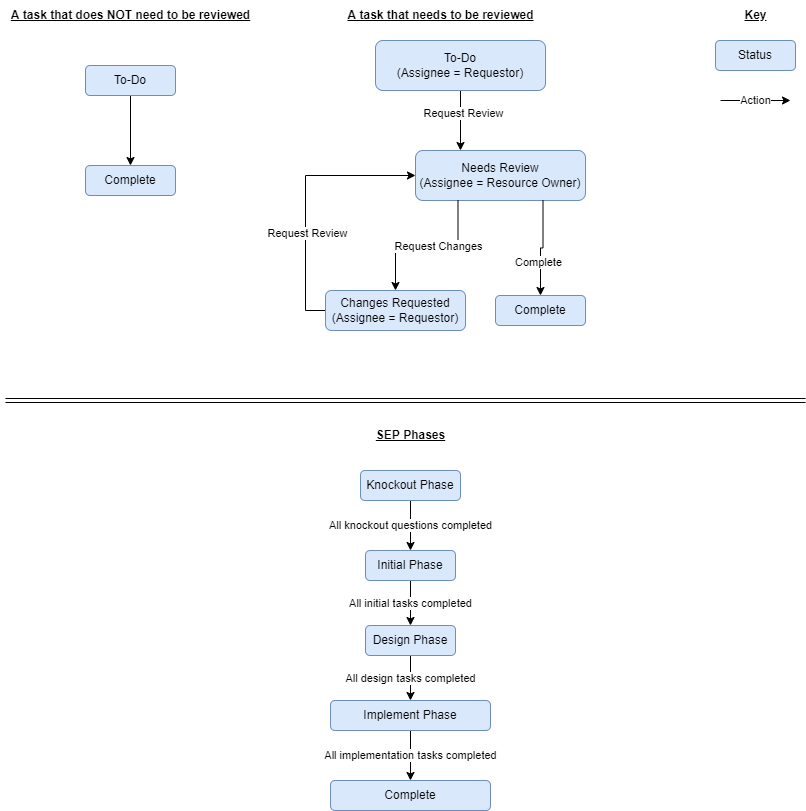

The diagram above was exported from draw.io. Its source (the exported page's mxGraphModel, read from the mxfile embedded in the PNG):
<mxGraphModel dx="1520" dy="1020" grid="1" gridSize="10" guides="1" tooltips="1" connect="1" arrows="1" fold="1" page="1" pageScale="1" pageWidth="850" pageHeight="1100" math="0" shadow="0">
  <root>
    <mxCell id="0" />
    <mxCell id="1" parent="0" />
    <mxCell id="DX1VBqWomDtJZGQdXQ50-14" value="" style="edgeStyle=orthogonalEdgeStyle;rounded=0;orthogonalLoop=1;jettySize=auto;html=1;" parent="1" source="DX1VBqWomDtJZGQdXQ50-1" target="DX1VBqWomDtJZGQdXQ50-2" edge="1">
      <mxGeometry relative="1" as="geometry">
        <Array as="points">
          <mxPoint x="475" y="110" />
          <mxPoint x="475" y="110" />
        </Array>
      </mxGeometry>
    </mxCell>
    <mxCell id="DX1VBqWomDtJZGQdXQ50-18" value="Request Review" style="edgeLabel;html=1;align=center;verticalAlign=middle;resizable=0;points=[];" parent="DX1VBqWomDtJZGQdXQ50-14" vertex="1" connectable="0">
      <mxGeometry x="-0.28" y="2" relative="1" as="geometry">
        <mxPoint as="offset" />
      </mxGeometry>
    </mxCell>
    <mxCell id="DX1VBqWomDtJZGQdXQ50-1" value="To-Do&lt;br&gt;(Assignee = Requestor)" style="rounded=1;whiteSpace=wrap;html=1;fillColor=#dae8fc;strokeColor=#6c8ebf;" parent="1" vertex="1">
      <mxGeometry x="390" y="40" width="170" height="50" as="geometry" />
    </mxCell>
    <mxCell id="DX1VBqWomDtJZGQdXQ50-2" value="Needs Review&lt;br&gt;(Assignee = Resource Owner)" style="rounded=1;whiteSpace=wrap;html=1;fillColor=#dae8fc;strokeColor=#6c8ebf;" parent="1" vertex="1">
      <mxGeometry x="430" y="150" width="170" height="50" as="geometry" />
    </mxCell>
    <mxCell id="DX1VBqWomDtJZGQdXQ50-8" style="edgeStyle=orthogonalEdgeStyle;rounded=0;orthogonalLoop=1;jettySize=auto;html=1;exitX=0.25;exitY=1;exitDx=0;exitDy=0;" parent="1" source="DX1VBqWomDtJZGQdXQ50-2" target="DX1VBqWomDtJZGQdXQ50-6" edge="1">
      <mxGeometry relative="1" as="geometry">
        <mxPoint x="452.5" y="220" as="sourcePoint" />
      </mxGeometry>
    </mxCell>
    <mxCell id="DX1VBqWomDtJZGQdXQ50-15" value="Request Changes" style="edgeLabel;html=1;align=center;verticalAlign=middle;resizable=0;points=[];" parent="DX1VBqWomDtJZGQdXQ50-8" vertex="1" connectable="0">
      <mxGeometry x="-0.1491" relative="1" as="geometry">
        <mxPoint as="offset" />
      </mxGeometry>
    </mxCell>
    <mxCell id="DX1VBqWomDtJZGQdXQ50-9" style="edgeStyle=orthogonalEdgeStyle;rounded=0;orthogonalLoop=1;jettySize=auto;html=1;exitX=0.75;exitY=1;exitDx=0;exitDy=0;entryX=0.5;entryY=0;entryDx=0;entryDy=0;" parent="1" source="DX1VBqWomDtJZGQdXQ50-2" target="DX1VBqWomDtJZGQdXQ50-7" edge="1">
      <mxGeometry relative="1" as="geometry">
        <mxPoint x="497.5" y="220" as="sourcePoint" />
      </mxGeometry>
    </mxCell>
    <mxCell id="DX1VBqWomDtJZGQdXQ50-16" value="Complete" style="edgeLabel;html=1;align=center;verticalAlign=middle;resizable=0;points=[];" parent="DX1VBqWomDtJZGQdXQ50-9" vertex="1" connectable="0">
      <mxGeometry x="0.3098" y="-4" relative="1" as="geometry">
        <mxPoint x="1" as="offset" />
      </mxGeometry>
    </mxCell>
    <mxCell id="DX1VBqWomDtJZGQdXQ50-10" style="edgeStyle=orthogonalEdgeStyle;rounded=0;orthogonalLoop=1;jettySize=auto;html=1;exitX=0;exitY=0.5;exitDx=0;exitDy=0;entryX=0;entryY=0.5;entryDx=0;entryDy=0;" parent="1" source="DX1VBqWomDtJZGQdXQ50-6" target="DX1VBqWomDtJZGQdXQ50-2" edge="1">
      <mxGeometry relative="1" as="geometry" />
    </mxCell>
    <mxCell id="DX1VBqWomDtJZGQdXQ50-17" value="Request Review" style="edgeLabel;html=1;align=center;verticalAlign=middle;resizable=0;points=[];" parent="DX1VBqWomDtJZGQdXQ50-10" vertex="1" connectable="0">
      <mxGeometry x="-0.264" y="-1" relative="1" as="geometry">
        <mxPoint as="offset" />
      </mxGeometry>
    </mxCell>
    <mxCell id="DX1VBqWomDtJZGQdXQ50-6" value="Changes Requested&lt;br&gt;(Assignee = Requestor)" style="rounded=1;whiteSpace=wrap;html=1;fillColor=#dae8fc;strokeColor=#6c8ebf;" parent="1" vertex="1">
      <mxGeometry x="340" y="290" width="140" height="40" as="geometry" />
    </mxCell>
    <mxCell id="DX1VBqWomDtJZGQdXQ50-7" value="Complete" style="rounded=1;whiteSpace=wrap;html=1;fillColor=#dae8fc;strokeColor=#6c8ebf;" parent="1" vertex="1">
      <mxGeometry x="510" y="295" width="90" height="30" as="geometry" />
    </mxCell>
    <mxCell id="DX1VBqWomDtJZGQdXQ50-38" value="A task that needs to be reviewed" style="text;html=1;align=center;verticalAlign=middle;resizable=0;points=[];autosize=1;strokeColor=none;fillColor=none;fontStyle=5" parent="1" vertex="1">
      <mxGeometry x="350" width="210" height="30" as="geometry" />
    </mxCell>
    <mxCell id="DX1VBqWomDtJZGQdXQ50-39" value="Status" style="rounded=1;whiteSpace=wrap;html=1;fillColor=#dae8fc;strokeColor=#6c8ebf;" parent="1" vertex="1">
      <mxGeometry x="730" y="40" width="80" height="30" as="geometry" />
    </mxCell>
    <mxCell id="DX1VBqWomDtJZGQdXQ50-40" value="Action" style="endArrow=classic;html=1;rounded=0;" parent="1" edge="1">
      <mxGeometry width="50" height="50" relative="1" as="geometry">
        <mxPoint x="735" y="100" as="sourcePoint" />
        <mxPoint x="805" y="100" as="targetPoint" />
      </mxGeometry>
    </mxCell>
    <mxCell id="DX1VBqWomDtJZGQdXQ50-41" value="&lt;u&gt;Key&lt;/u&gt;" style="text;html=1;align=center;verticalAlign=middle;resizable=0;points=[];autosize=1;strokeColor=none;fillColor=none;fontStyle=1" parent="1" vertex="1">
      <mxGeometry x="745" width="50" height="30" as="geometry" />
    </mxCell>
    <mxCell id="XU5QYja3o886iXzis32t-3" value="" style="edgeStyle=orthogonalEdgeStyle;rounded=0;orthogonalLoop=1;jettySize=auto;html=1;" parent="1" source="XU5QYja3o886iXzis32t-1" target="XU5QYja3o886iXzis32t-2" edge="1">
      <mxGeometry relative="1" as="geometry" />
    </mxCell>
    <mxCell id="XU5QYja3o886iXzis32t-1" value="To-Do" style="rounded=1;whiteSpace=wrap;html=1;fillColor=#dae8fc;strokeColor=#6c8ebf;" parent="1" vertex="1">
      <mxGeometry x="100" y="65" width="90" height="30" as="geometry" />
    </mxCell>
    <mxCell id="XU5QYja3o886iXzis32t-2" value="Complete" style="rounded=1;whiteSpace=wrap;html=1;fillColor=#dae8fc;strokeColor=#6c8ebf;" parent="1" vertex="1">
      <mxGeometry x="100" y="165" width="90" height="30" as="geometry" />
    </mxCell>
    <mxCell id="XU5QYja3o886iXzis32t-4" value="A task that does NOT need to be reviewed" style="text;html=1;align=center;verticalAlign=middle;resizable=0;points=[];autosize=1;strokeColor=none;fillColor=none;fontStyle=5" parent="1" vertex="1">
      <mxGeometry x="15" width="260" height="30" as="geometry" />
    </mxCell>
    <mxCell id="J3Bp0SHq1btYjFs32M56-1" value="SEP Phases" style="text;html=1;align=center;verticalAlign=middle;resizable=0;points=[];autosize=1;strokeColor=none;fillColor=none;fontStyle=5" parent="1" vertex="1">
      <mxGeometry x="380" y="420" width="90" height="30" as="geometry" />
    </mxCell>
    <mxCell id="J3Bp0SHq1btYjFs32M56-14" value="All initial tasks completed" style="edgeStyle=orthogonalEdgeStyle;rounded=0;orthogonalLoop=1;jettySize=auto;html=1;" parent="1" source="J3Bp0SHq1btYjFs32M56-2" target="J3Bp0SHq1btYjFs32M56-3" edge="1">
      <mxGeometry relative="1" as="geometry" />
    </mxCell>
    <mxCell id="J3Bp0SHq1btYjFs32M56-2" value="Initial Phase" style="rounded=1;whiteSpace=wrap;html=1;fillColor=#dae8fc;strokeColor=#6c8ebf;" parent="1" vertex="1">
      <mxGeometry x="380" y="550" width="90" height="30" as="geometry" />
    </mxCell>
    <mxCell id="J3Bp0SHq1btYjFs32M56-15" value="All design tasks completed" style="edgeStyle=orthogonalEdgeStyle;rounded=0;orthogonalLoop=1;jettySize=auto;html=1;" parent="1" source="J3Bp0SHq1btYjFs32M56-3" target="J3Bp0SHq1btYjFs32M56-4" edge="1">
      <mxGeometry relative="1" as="geometry" />
    </mxCell>
    <mxCell id="J3Bp0SHq1btYjFs32M56-3" value="Design Phase" style="rounded=1;whiteSpace=wrap;html=1;fillColor=#dae8fc;strokeColor=#6c8ebf;" parent="1" vertex="1">
      <mxGeometry x="380" y="625" width="90" height="30" as="geometry" />
    </mxCell>
    <mxCell id="J3Bp0SHq1btYjFs32M56-16" value="All implementation tasks completed" style="edgeStyle=orthogonalEdgeStyle;rounded=0;orthogonalLoop=1;jettySize=auto;html=1;" parent="1" source="J3Bp0SHq1btYjFs32M56-4" target="J3Bp0SHq1btYjFs32M56-5" edge="1">
      <mxGeometry relative="1" as="geometry" />
    </mxCell>
    <mxCell id="J3Bp0SHq1btYjFs32M56-4" value="Implement Phase" style="rounded=1;whiteSpace=wrap;html=1;fillColor=#dae8fc;strokeColor=#6c8ebf;" parent="1" vertex="1">
      <mxGeometry x="345" y="700" width="160" height="30" as="geometry" />
    </mxCell>
    <mxCell id="J3Bp0SHq1btYjFs32M56-5" value="Complete" style="rounded=1;whiteSpace=wrap;html=1;fillColor=#dae8fc;strokeColor=#6c8ebf;" parent="1" vertex="1">
      <mxGeometry x="345" y="780" width="160" height="30" as="geometry" />
    </mxCell>
    <mxCell id="J3Bp0SHq1btYjFs32M56-9" value="" style="shape=link;html=1;rounded=0;" parent="1" edge="1">
      <mxGeometry width="100" relative="1" as="geometry">
        <mxPoint x="20" y="400" as="sourcePoint" />
        <mxPoint x="820" y="400" as="targetPoint" />
      </mxGeometry>
    </mxCell>
    <mxCell id="J3Bp0SHq1btYjFs32M56-20" value="All knockout questions completed" style="edgeStyle=orthogonalEdgeStyle;rounded=0;orthogonalLoop=1;jettySize=auto;html=1;" parent="1" source="J3Bp0SHq1btYjFs32M56-18" target="J3Bp0SHq1btYjFs32M56-2" edge="1">
      <mxGeometry relative="1" as="geometry" />
    </mxCell>
    <mxCell id="J3Bp0SHq1btYjFs32M56-18" value="Knockout Phase" style="rounded=1;whiteSpace=wrap;html=1;fillColor=#dae8fc;strokeColor=#6c8ebf;" parent="1" vertex="1">
      <mxGeometry x="375" y="470" width="100" height="30" as="geometry" />
    </mxCell>
  </root>
</mxGraphModel>